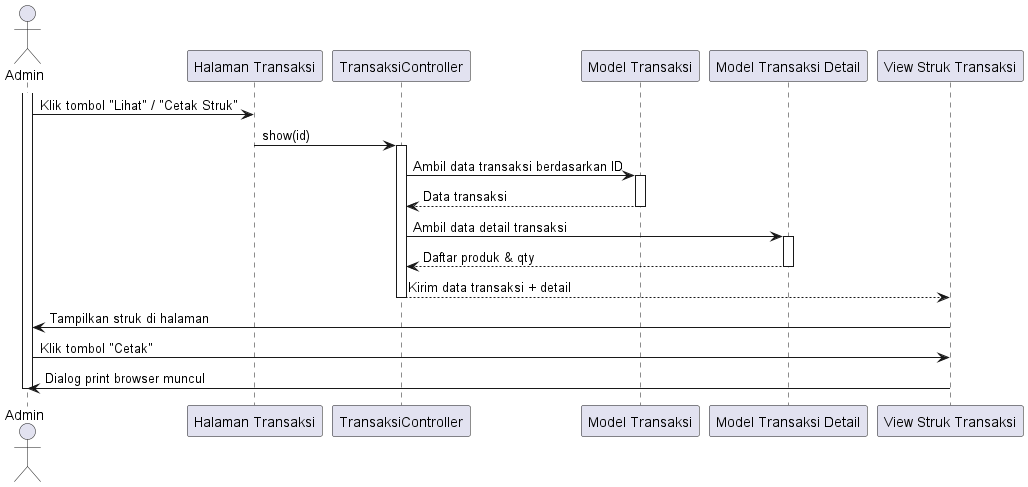

The diagram above was rendered by PlantUML. Its source (embedded in the PNG):
@startuml
actor Admin

participant "Halaman Transaksi" as TransaksiPage
participant "TransaksiController" as Controller
participant "Model Transaksi" as TransactionModel
participant "Model Transaksi Detail" as DetailModel
participant "View Struk Transaksi" as StrukView

activate Admin
Admin -> TransaksiPage: Klik tombol "Lihat" / "Cetak Struk"
TransaksiPage -> Controller: show(id)
activate Controller

Controller -> TransactionModel: Ambil data transaksi berdasarkan ID
activate TransactionModel
TransactionModel --> Controller: Data transaksi
deactivate TransactionModel

Controller -> DetailModel: Ambil data detail transaksi
activate DetailModel
DetailModel --> Controller: Daftar produk & qty
deactivate DetailModel

Controller --> StrukView: Kirim data transaksi + detail
deactivate Controller

StrukView -> Admin: Tampilkan struk di halaman

Admin -> StrukView: Klik tombol "Cetak"
StrukView -> Admin: Dialog print browser muncul
deactivate Admin

@enduml